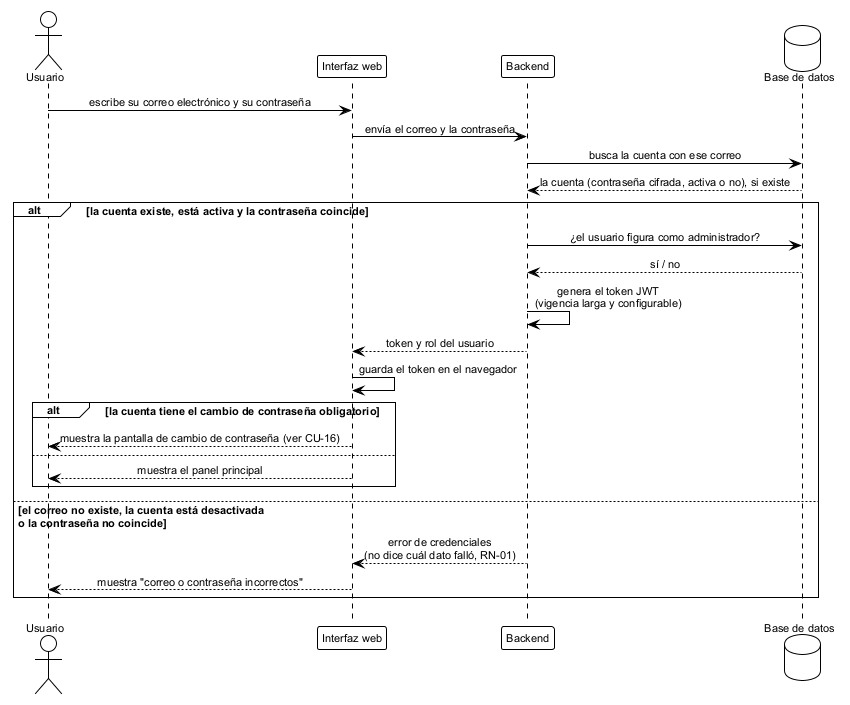

The diagram above was rendered by PlantUML. Its source (embedded in the PNG):
@startuml seq_login
' ================================================================
'  Secuencia - Inicio de sesion
'  Base de datos FST | TT 2026-B066 | ESCOM-IPN
'  Frausto Robles Angel Ali . Rodriguez Verdin Sandoval Vanesa
' ----------------------------------------------------------------
'  Cubre CU-01 "Iniciar sesion" (RF-01, RF-04, RN-01). Mismo
'  diagrama para Investigador y Administrador: el rol no se guarda
'  en USUARIO, se deduce de si el usuario figura en ADMINISTRADOR.
'
'  Decision D-37 (3-oct): no se registra el ultimo acceso, asi que
'  el inicio de sesion no escribe nada en la base de datos.
'  Decision D-36 (3-oct): el token dura mucho y es configurable.
'
'  Reemplaza a figures/mermaid/seq_login.png (que registraba una
'  "ultima conexion" sin columna que la respalde).
'
'  Generar:
'      java -jar plantuml.jar -tpng diagramas/seq_login.puml
' ================================================================

!theme plain
skinparam defaultFontName Arial
skinparam defaultFontSize 11
skinparam shadowing false
skinparam sequenceMessageAlign center

actor Usuario as u
participant "Interfaz web" as ui
participant Backend as api
database "Base de datos" as db

u -> ui: escribe su correo electrónico y su contraseña
ui -> api: envía el correo y la contraseña
api -> db: busca la cuenta con ese correo
db --> api: la cuenta (contraseña cifrada, activa o no), si existe

alt la cuenta existe, está activa y la contraseña coincide
  api -> db: ¿el usuario figura como administrador?
  db --> api: sí / no
  api -> api: genera el token JWT\n(vigencia larga y configurable)
  api --> ui: token y rol del usuario
  ui -> ui: guarda el token en el navegador
  alt la cuenta tiene el cambio de contraseña obligatorio
    ui --> u: muestra la pantalla de cambio de contraseña (ver CU-16)
  else
    ui --> u: muestra el panel principal
  end
else el correo no existe, la cuenta está desactivada\no la contraseña no coincide
  api --> ui: error de credenciales\n(no dice cuál dato falló, RN-01)
  ui --> u: muestra "correo o contraseña incorrectos"
end
@enduml